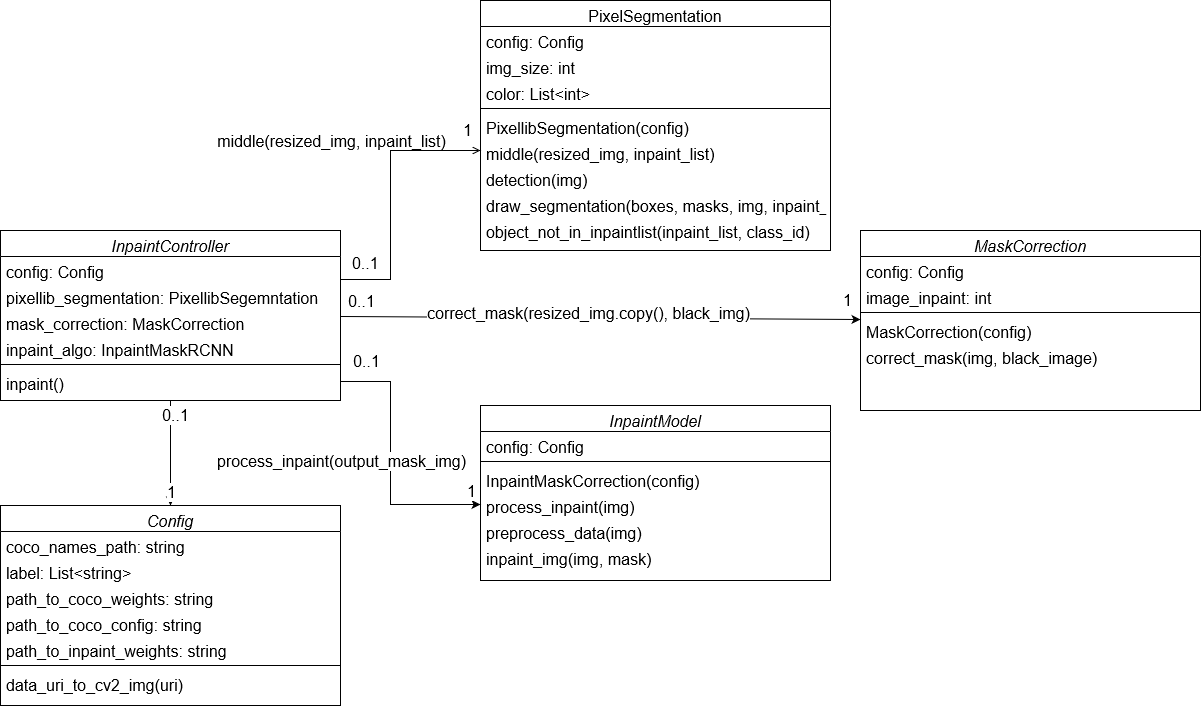

The diagram above was exported from draw.io. Its source (the exported page's mxGraphModel, read from the mxfile embedded in the PNG):
<mxGraphModel dx="2249" dy="1949" grid="1" gridSize="10" guides="1" tooltips="1" connect="1" arrows="1" fold="1" page="1" pageScale="1" pageWidth="827" pageHeight="1169" math="0" shadow="0">
  <root>
    <mxCell id="WIyWlLk6GJQsqaUBKTNV-0" />
    <mxCell id="WIyWlLk6GJQsqaUBKTNV-1" parent="WIyWlLk6GJQsqaUBKTNV-0" />
    <mxCell id="WJJ1jg101ODpLNlY3qlD-9" style="edgeStyle=orthogonalEdgeStyle;rounded=0;orthogonalLoop=1;jettySize=auto;html=1;exitX=0.5;exitY=1;exitDx=0;exitDy=0;entryX=0.5;entryY=0;entryDx=0;entryDy=0;fontSize=16;" parent="WIyWlLk6GJQsqaUBKTNV-1" source="zkfFHV4jXpPFQw0GAbJ--0" target="WJJ1jg101ODpLNlY3qlD-0" edge="1">
      <mxGeometry relative="1" as="geometry" />
    </mxCell>
    <mxCell id="WJJ1jg101ODpLNlY3qlD-10" value="0..1" style="edgeLabel;html=1;align=center;verticalAlign=middle;resizable=0;points=[];fontSize=16;" parent="WJJ1jg101ODpLNlY3qlD-9" vertex="1" connectable="0">
      <mxGeometry x="-0.7333" y="4" relative="1" as="geometry">
        <mxPoint as="offset" />
      </mxGeometry>
    </mxCell>
    <mxCell id="WJJ1jg101ODpLNlY3qlD-11" value="1" style="edgeLabel;html=1;align=center;verticalAlign=middle;resizable=0;points=[];fontSize=16;" parent="WJJ1jg101ODpLNlY3qlD-9" vertex="1" connectable="0">
      <mxGeometry x="0.7333" y="-1" relative="1" as="geometry">
        <mxPoint x="1" as="offset" />
      </mxGeometry>
    </mxCell>
    <mxCell id="zkfFHV4jXpPFQw0GAbJ--0" value="InpaintController" style="swimlane;fontStyle=2;align=center;verticalAlign=top;childLayout=stackLayout;horizontal=1;startSize=26;horizontalStack=0;resizeParent=1;resizeLast=0;collapsible=1;marginBottom=0;rounded=0;shadow=0;strokeWidth=1;fontSize=16;" parent="WIyWlLk6GJQsqaUBKTNV-1" vertex="1">
      <mxGeometry x="-20" y="110" width="340" height="170" as="geometry">
        <mxRectangle x="230" y="140" width="160" height="26" as="alternateBounds" />
      </mxGeometry>
    </mxCell>
    <mxCell id="gBL0n0PFfUWfjec8VvNy-0" value="config: Config" style="text;align=left;verticalAlign=top;spacingLeft=4;spacingRight=4;overflow=hidden;rotatable=0;points=[[0,0.5],[1,0.5]];portConstraint=eastwest;rounded=0;shadow=0;html=0;fontSize=16;" parent="zkfFHV4jXpPFQw0GAbJ--0" vertex="1">
      <mxGeometry y="26" width="340" height="26" as="geometry" />
    </mxCell>
    <mxCell id="zkfFHV4jXpPFQw0GAbJ--1" value="pixellib_segmentation: PixellibSegemntation" style="text;align=left;verticalAlign=top;spacingLeft=4;spacingRight=4;overflow=hidden;rotatable=0;points=[[0,0.5],[1,0.5]];portConstraint=eastwest;fontSize=16;" parent="zkfFHV4jXpPFQw0GAbJ--0" vertex="1">
      <mxGeometry y="52" width="340" height="26" as="geometry" />
    </mxCell>
    <mxCell id="zkfFHV4jXpPFQw0GAbJ--2" value="mask_correction: MaskCorrection" style="text;align=left;verticalAlign=top;spacingLeft=4;spacingRight=4;overflow=hidden;rotatable=0;points=[[0,0.5],[1,0.5]];portConstraint=eastwest;rounded=0;shadow=0;html=0;fontSize=16;" parent="zkfFHV4jXpPFQw0GAbJ--0" vertex="1">
      <mxGeometry y="78" width="340" height="26" as="geometry" />
    </mxCell>
    <mxCell id="zkfFHV4jXpPFQw0GAbJ--3" value="inpaint_algo: InpaintMaskRCNN" style="text;align=left;verticalAlign=top;spacingLeft=4;spacingRight=4;overflow=hidden;rotatable=0;points=[[0,0.5],[1,0.5]];portConstraint=eastwest;rounded=0;shadow=0;html=0;fontSize=16;" parent="zkfFHV4jXpPFQw0GAbJ--0" vertex="1">
      <mxGeometry y="104" width="340" height="26" as="geometry" />
    </mxCell>
    <mxCell id="zkfFHV4jXpPFQw0GAbJ--4" value="" style="line;html=1;strokeWidth=1;align=left;verticalAlign=middle;spacingTop=-1;spacingLeft=3;spacingRight=3;rotatable=0;labelPosition=right;points=[];portConstraint=eastwest;fontSize=16;" parent="zkfFHV4jXpPFQw0GAbJ--0" vertex="1">
      <mxGeometry y="130" width="340" height="8" as="geometry" />
    </mxCell>
    <mxCell id="zkfFHV4jXpPFQw0GAbJ--5" value="inpaint()" style="text;align=left;verticalAlign=top;spacingLeft=4;spacingRight=4;overflow=hidden;rotatable=0;points=[[0,0.5],[1,0.5]];portConstraint=eastwest;fontSize=16;" parent="zkfFHV4jXpPFQw0GAbJ--0" vertex="1">
      <mxGeometry y="138" width="340" height="26" as="geometry" />
    </mxCell>
    <mxCell id="zkfFHV4jXpPFQw0GAbJ--17" value="PixelSegmentation" style="swimlane;fontStyle=0;align=center;verticalAlign=top;childLayout=stackLayout;horizontal=1;startSize=26;horizontalStack=0;resizeParent=1;resizeLast=0;collapsible=1;marginBottom=0;rounded=0;shadow=0;strokeWidth=1;fontSize=16;" parent="WIyWlLk6GJQsqaUBKTNV-1" vertex="1">
      <mxGeometry x="460" y="-120" width="350" height="250" as="geometry">
        <mxRectangle x="550" y="140" width="160" height="26" as="alternateBounds" />
      </mxGeometry>
    </mxCell>
    <mxCell id="zkfFHV4jXpPFQw0GAbJ--20" value="config: Config" style="text;align=left;verticalAlign=top;spacingLeft=4;spacingRight=4;overflow=hidden;rotatable=0;points=[[0,0.5],[1,0.5]];portConstraint=eastwest;rounded=0;shadow=0;html=0;fontSize=16;" parent="zkfFHV4jXpPFQw0GAbJ--17" vertex="1">
      <mxGeometry y="26" width="350" height="26" as="geometry" />
    </mxCell>
    <mxCell id="zkfFHV4jXpPFQw0GAbJ--21" value="img_size: int" style="text;align=left;verticalAlign=top;spacingLeft=4;spacingRight=4;overflow=hidden;rotatable=0;points=[[0,0.5],[1,0.5]];portConstraint=eastwest;rounded=0;shadow=0;html=0;fontSize=16;" parent="zkfFHV4jXpPFQw0GAbJ--17" vertex="1">
      <mxGeometry y="52" width="350" height="26" as="geometry" />
    </mxCell>
    <mxCell id="zkfFHV4jXpPFQw0GAbJ--22" value="color: List&lt;int&gt;" style="text;align=left;verticalAlign=top;spacingLeft=4;spacingRight=4;overflow=hidden;rotatable=0;points=[[0,0.5],[1,0.5]];portConstraint=eastwest;rounded=0;shadow=0;html=0;fontSize=16;" parent="zkfFHV4jXpPFQw0GAbJ--17" vertex="1">
      <mxGeometry y="78" width="350" height="26" as="geometry" />
    </mxCell>
    <mxCell id="zkfFHV4jXpPFQw0GAbJ--23" value="" style="line;html=1;strokeWidth=1;align=left;verticalAlign=middle;spacingTop=-1;spacingLeft=3;spacingRight=3;rotatable=0;labelPosition=right;points=[];portConstraint=eastwest;fontSize=16;" parent="zkfFHV4jXpPFQw0GAbJ--17" vertex="1">
      <mxGeometry y="104" width="350" height="8" as="geometry" />
    </mxCell>
    <mxCell id="gBL0n0PFfUWfjec8VvNy-10" value="PixellibSegmentation(config)" style="text;align=left;verticalAlign=top;spacingLeft=4;spacingRight=4;overflow=hidden;rotatable=0;points=[[0,0.5],[1,0.5]];portConstraint=eastwest;fontSize=16;" parent="zkfFHV4jXpPFQw0GAbJ--17" vertex="1">
      <mxGeometry y="112" width="350" height="26" as="geometry" />
    </mxCell>
    <mxCell id="zkfFHV4jXpPFQw0GAbJ--24" value="middle(resized_img, inpaint_list)" style="text;align=left;verticalAlign=top;spacingLeft=4;spacingRight=4;overflow=hidden;rotatable=0;points=[[0,0.5],[1,0.5]];portConstraint=eastwest;fontSize=16;" parent="zkfFHV4jXpPFQw0GAbJ--17" vertex="1">
      <mxGeometry y="138" width="350" height="26" as="geometry" />
    </mxCell>
    <mxCell id="zkfFHV4jXpPFQw0GAbJ--25" value="detection(img)" style="text;align=left;verticalAlign=top;spacingLeft=4;spacingRight=4;overflow=hidden;rotatable=0;points=[[0,0.5],[1,0.5]];portConstraint=eastwest;fontSize=16;" parent="zkfFHV4jXpPFQw0GAbJ--17" vertex="1">
      <mxGeometry y="164" width="350" height="26" as="geometry" />
    </mxCell>
    <mxCell id="gBL0n0PFfUWfjec8VvNy-1" value="draw_segmentation(boxes, masks, img, inpaint_list)" style="text;align=left;verticalAlign=top;spacingLeft=4;spacingRight=4;overflow=hidden;rotatable=0;points=[[0,0.5],[1,0.5]];portConstraint=eastwest;fontSize=16;" parent="zkfFHV4jXpPFQw0GAbJ--17" vertex="1">
      <mxGeometry y="190" width="350" height="26" as="geometry" />
    </mxCell>
    <mxCell id="gBL0n0PFfUWfjec8VvNy-2" value="object_not_in_inpaintlist(inpaint_list, class_id)" style="text;align=left;verticalAlign=top;spacingLeft=4;spacingRight=4;overflow=hidden;rotatable=0;points=[[0,0.5],[1,0.5]];portConstraint=eastwest;fontSize=16;" parent="zkfFHV4jXpPFQw0GAbJ--17" vertex="1">
      <mxGeometry y="216" width="350" height="26" as="geometry" />
    </mxCell>
    <mxCell id="zkfFHV4jXpPFQw0GAbJ--26" value="" style="endArrow=open;shadow=0;strokeWidth=1;rounded=0;endFill=1;edgeStyle=orthogonalEdgeStyle;elbow=vertical;exitX=1;exitY=0.5;exitDx=0;exitDy=0;fontSize=16;" parent="WIyWlLk6GJQsqaUBKTNV-1" source="gBL0n0PFfUWfjec8VvNy-0" target="zkfFHV4jXpPFQw0GAbJ--17" edge="1">
      <mxGeometry x="0.5" y="41" relative="1" as="geometry">
        <mxPoint x="380" y="192" as="sourcePoint" />
        <mxPoint x="540" y="192" as="targetPoint" />
        <mxPoint x="-40" y="32" as="offset" />
        <Array as="points">
          <mxPoint x="370" y="159" />
          <mxPoint x="370" y="30" />
        </Array>
      </mxGeometry>
    </mxCell>
    <mxCell id="zkfFHV4jXpPFQw0GAbJ--27" value="0..1" style="resizable=0;align=left;verticalAlign=bottom;labelBackgroundColor=none;fontSize=16;" parent="zkfFHV4jXpPFQw0GAbJ--26" connectable="0" vertex="1">
      <mxGeometry x="-1" relative="1" as="geometry">
        <mxPoint x="10" y="4" as="offset" />
      </mxGeometry>
    </mxCell>
    <mxCell id="zkfFHV4jXpPFQw0GAbJ--28" value="1" style="resizable=0;align=right;verticalAlign=bottom;labelBackgroundColor=none;fontSize=16;" parent="zkfFHV4jXpPFQw0GAbJ--26" connectable="0" vertex="1">
      <mxGeometry x="1" relative="1" as="geometry">
        <mxPoint x="-7" y="-10" as="offset" />
      </mxGeometry>
    </mxCell>
    <mxCell id="zkfFHV4jXpPFQw0GAbJ--29" value="middle(resized_img, inpaint_list)" style="text;html=1;resizable=0;points=[];;align=center;verticalAlign=middle;labelBackgroundColor=none;rounded=0;shadow=0;strokeWidth=1;fontSize=16;" parent="zkfFHV4jXpPFQw0GAbJ--26" vertex="1" connectable="0">
      <mxGeometry x="0.5" y="49" relative="1" as="geometry">
        <mxPoint x="-80" y="39" as="offset" />
      </mxGeometry>
    </mxCell>
    <mxCell id="gBL0n0PFfUWfjec8VvNy-3" value="MaskCorrection" style="swimlane;fontStyle=2;align=center;verticalAlign=top;childLayout=stackLayout;horizontal=1;startSize=26;horizontalStack=0;resizeParent=1;resizeLast=0;collapsible=1;marginBottom=0;rounded=0;shadow=0;strokeWidth=1;fontSize=16;" parent="WIyWlLk6GJQsqaUBKTNV-1" vertex="1">
      <mxGeometry x="840" y="110" width="340" height="180" as="geometry">
        <mxRectangle x="230" y="140" width="160" height="26" as="alternateBounds" />
      </mxGeometry>
    </mxCell>
    <mxCell id="gBL0n0PFfUWfjec8VvNy-4" value="config: Config" style="text;align=left;verticalAlign=top;spacingLeft=4;spacingRight=4;overflow=hidden;rotatable=0;points=[[0,0.5],[1,0.5]];portConstraint=eastwest;rounded=0;shadow=0;html=0;fontSize=16;" parent="gBL0n0PFfUWfjec8VvNy-3" vertex="1">
      <mxGeometry y="26" width="340" height="26" as="geometry" />
    </mxCell>
    <mxCell id="gBL0n0PFfUWfjec8VvNy-7" value="image_inpaint: int" style="text;align=left;verticalAlign=top;spacingLeft=4;spacingRight=4;overflow=hidden;rotatable=0;points=[[0,0.5],[1,0.5]];portConstraint=eastwest;rounded=0;shadow=0;html=0;fontSize=16;" parent="gBL0n0PFfUWfjec8VvNy-3" vertex="1">
      <mxGeometry y="52" width="340" height="26" as="geometry" />
    </mxCell>
    <mxCell id="gBL0n0PFfUWfjec8VvNy-8" value="" style="line;html=1;strokeWidth=1;align=left;verticalAlign=middle;spacingTop=-1;spacingLeft=3;spacingRight=3;rotatable=0;labelPosition=right;points=[];portConstraint=eastwest;fontSize=16;" parent="gBL0n0PFfUWfjec8VvNy-3" vertex="1">
      <mxGeometry y="78" width="340" height="8" as="geometry" />
    </mxCell>
    <mxCell id="gBL0n0PFfUWfjec8VvNy-9" value="MaskCorrection(config)" style="text;align=left;verticalAlign=top;spacingLeft=4;spacingRight=4;overflow=hidden;rotatable=0;points=[[0,0.5],[1,0.5]];portConstraint=eastwest;fontSize=16;" parent="gBL0n0PFfUWfjec8VvNy-3" vertex="1">
      <mxGeometry y="86" width="340" height="26" as="geometry" />
    </mxCell>
    <mxCell id="gBL0n0PFfUWfjec8VvNy-11" value="correct_mask(img, black_image)" style="text;align=left;verticalAlign=top;spacingLeft=4;spacingRight=4;overflow=hidden;rotatable=0;points=[[0,0.5],[1,0.5]];portConstraint=eastwest;fontSize=16;" parent="gBL0n0PFfUWfjec8VvNy-3" vertex="1">
      <mxGeometry y="112" width="340" height="26" as="geometry" />
    </mxCell>
    <mxCell id="gBL0n0PFfUWfjec8VvNy-12" value="InpaintModel" style="swimlane;fontStyle=2;align=center;verticalAlign=top;childLayout=stackLayout;horizontal=1;startSize=26;horizontalStack=0;resizeParent=1;resizeLast=0;collapsible=1;marginBottom=0;rounded=0;shadow=0;strokeWidth=1;fontSize=16;" parent="WIyWlLk6GJQsqaUBKTNV-1" vertex="1">
      <mxGeometry x="460" y="285" width="350" height="175" as="geometry">
        <mxRectangle x="230" y="140" width="160" height="26" as="alternateBounds" />
      </mxGeometry>
    </mxCell>
    <mxCell id="gBL0n0PFfUWfjec8VvNy-13" value="config: Config" style="text;align=left;verticalAlign=top;spacingLeft=4;spacingRight=4;overflow=hidden;rotatable=0;points=[[0,0.5],[1,0.5]];portConstraint=eastwest;rounded=0;shadow=0;html=0;fontSize=16;" parent="gBL0n0PFfUWfjec8VvNy-12" vertex="1">
      <mxGeometry y="26" width="350" height="26" as="geometry" />
    </mxCell>
    <mxCell id="gBL0n0PFfUWfjec8VvNy-15" value="" style="line;html=1;strokeWidth=1;align=left;verticalAlign=middle;spacingTop=-1;spacingLeft=3;spacingRight=3;rotatable=0;labelPosition=right;points=[];portConstraint=eastwest;fontSize=16;" parent="gBL0n0PFfUWfjec8VvNy-12" vertex="1">
      <mxGeometry y="52" width="350" height="8" as="geometry" />
    </mxCell>
    <mxCell id="gBL0n0PFfUWfjec8VvNy-16" value="InpaintMaskCorrection(config)" style="text;align=left;verticalAlign=top;spacingLeft=4;spacingRight=4;overflow=hidden;rotatable=0;points=[[0,0.5],[1,0.5]];portConstraint=eastwest;fontSize=16;" parent="gBL0n0PFfUWfjec8VvNy-12" vertex="1">
      <mxGeometry y="60" width="350" height="26" as="geometry" />
    </mxCell>
    <mxCell id="gBL0n0PFfUWfjec8VvNy-17" value="process_inpaint(img)" style="text;align=left;verticalAlign=top;spacingLeft=4;spacingRight=4;overflow=hidden;rotatable=0;points=[[0,0.5],[1,0.5]];portConstraint=eastwest;fontSize=16;" parent="gBL0n0PFfUWfjec8VvNy-12" vertex="1">
      <mxGeometry y="86" width="350" height="26" as="geometry" />
    </mxCell>
    <mxCell id="gBL0n0PFfUWfjec8VvNy-24" value="preprocess_data(img)" style="text;align=left;verticalAlign=top;spacingLeft=4;spacingRight=4;overflow=hidden;rotatable=0;points=[[0,0.5],[1,0.5]];portConstraint=eastwest;fontSize=16;" parent="gBL0n0PFfUWfjec8VvNy-12" vertex="1">
      <mxGeometry y="112" width="350" height="26" as="geometry" />
    </mxCell>
    <mxCell id="gBL0n0PFfUWfjec8VvNy-25" value="inpaint_img(img, mask)" style="text;align=left;verticalAlign=top;spacingLeft=4;spacingRight=4;overflow=hidden;rotatable=0;points=[[0,0.5],[1,0.5]];portConstraint=eastwest;fontSize=16;" parent="gBL0n0PFfUWfjec8VvNy-12" vertex="1">
      <mxGeometry y="138" width="350" height="26" as="geometry" />
    </mxCell>
    <mxCell id="gBL0n0PFfUWfjec8VvNy-29" style="edgeStyle=none;rounded=0;orthogonalLoop=1;jettySize=auto;html=1;fontSize=16;" parent="WIyWlLk6GJQsqaUBKTNV-1" source="zkfFHV4jXpPFQw0GAbJ--0" target="gBL0n0PFfUWfjec8VvNy-3" edge="1">
      <mxGeometry relative="1" as="geometry">
        <mxPoint x="270" y="205" as="sourcePoint" />
      </mxGeometry>
    </mxCell>
    <mxCell id="gBL0n0PFfUWfjec8VvNy-35" value="correct_mask(resized_img.copy(), black_img)" style="edgeLabel;html=1;align=center;verticalAlign=middle;resizable=0;points=[];fontSize=16;" parent="gBL0n0PFfUWfjec8VvNy-29" vertex="1" connectable="0">
      <mxGeometry x="-0.0453" y="-3" relative="1" as="geometry">
        <mxPoint y="-8" as="offset" />
      </mxGeometry>
    </mxCell>
    <mxCell id="gBL0n0PFfUWfjec8VvNy-36" value="1" style="edgeLabel;html=1;align=center;verticalAlign=middle;resizable=0;points=[];fontSize=16;" parent="gBL0n0PFfUWfjec8VvNy-29" vertex="1" connectable="0">
      <mxGeometry x="0.9358" y="1" relative="1" as="geometry">
        <mxPoint x="4" y="-18" as="offset" />
      </mxGeometry>
    </mxCell>
    <mxCell id="gBL0n0PFfUWfjec8VvNy-37" value="0..1" style="edgeLabel;html=1;align=center;verticalAlign=middle;resizable=0;points=[];fontSize=16;" parent="gBL0n0PFfUWfjec8VvNy-29" vertex="1" connectable="0">
      <mxGeometry x="-0.9358" y="-2" relative="1" as="geometry">
        <mxPoint x="4" y="-18" as="offset" />
      </mxGeometry>
    </mxCell>
    <mxCell id="gBL0n0PFfUWfjec8VvNy-30" style="edgeStyle=orthogonalEdgeStyle;rounded=0;orthogonalLoop=1;jettySize=auto;html=1;exitX=1;exitY=0.5;exitDx=0;exitDy=0;entryX=0;entryY=0.5;entryDx=0;entryDy=0;fontSize=16;" parent="WIyWlLk6GJQsqaUBKTNV-1" source="zkfFHV4jXpPFQw0GAbJ--5" target="gBL0n0PFfUWfjec8VvNy-17" edge="1">
      <mxGeometry relative="1" as="geometry">
        <Array as="points">
          <mxPoint x="370" y="261" />
          <mxPoint x="370" y="384" />
        </Array>
      </mxGeometry>
    </mxCell>
    <mxCell id="gBL0n0PFfUWfjec8VvNy-32" value="process_inpaint(output_mask_img)" style="edgeLabel;html=1;align=center;verticalAlign=middle;resizable=0;points=[];fontSize=16;" parent="gBL0n0PFfUWfjec8VvNy-30" vertex="1" connectable="0">
      <mxGeometry x="-0.3173" relative="1" as="geometry">
        <mxPoint x="-50" y="39" as="offset" />
      </mxGeometry>
    </mxCell>
    <mxCell id="gBL0n0PFfUWfjec8VvNy-33" value="0..1" style="edgeLabel;html=1;align=center;verticalAlign=middle;resizable=0;points=[];fontSize=16;" parent="gBL0n0PFfUWfjec8VvNy-30" vertex="1" connectable="0">
      <mxGeometry x="-0.8554" y="3" relative="1" as="geometry">
        <mxPoint x="6" y="-18" as="offset" />
      </mxGeometry>
    </mxCell>
    <mxCell id="gBL0n0PFfUWfjec8VvNy-34" value="1" style="edgeLabel;html=1;align=center;verticalAlign=middle;resizable=0;points=[];fontSize=16;" parent="gBL0n0PFfUWfjec8VvNy-30" vertex="1" connectable="0">
      <mxGeometry x="0.8795" y="-1" relative="1" as="geometry">
        <mxPoint x="6" y="-15" as="offset" />
      </mxGeometry>
    </mxCell>
    <mxCell id="WJJ1jg101ODpLNlY3qlD-0" value="Config" style="swimlane;fontStyle=2;align=center;verticalAlign=top;childLayout=stackLayout;horizontal=1;startSize=26;horizontalStack=0;resizeParent=1;resizeLast=0;collapsible=1;marginBottom=0;rounded=0;shadow=0;strokeWidth=1;fontSize=16;" parent="WIyWlLk6GJQsqaUBKTNV-1" vertex="1">
      <mxGeometry x="-20" y="385" width="340" height="200" as="geometry">
        <mxRectangle x="230" y="140" width="160" height="26" as="alternateBounds" />
      </mxGeometry>
    </mxCell>
    <mxCell id="WJJ1jg101ODpLNlY3qlD-1" value="coco_names_path: string    " style="text;align=left;verticalAlign=top;spacingLeft=4;spacingRight=4;overflow=hidden;rotatable=0;points=[[0,0.5],[1,0.5]];portConstraint=eastwest;rounded=0;shadow=0;html=0;fontSize=16;" parent="WJJ1jg101ODpLNlY3qlD-0" vertex="1">
      <mxGeometry y="26" width="340" height="26" as="geometry" />
    </mxCell>
    <mxCell id="WJJ1jg101ODpLNlY3qlD-2" value="label: List&lt;string&gt;" style="text;align=left;verticalAlign=top;spacingLeft=4;spacingRight=4;overflow=hidden;rotatable=0;points=[[0,0.5],[1,0.5]];portConstraint=eastwest;fontSize=16;" parent="WJJ1jg101ODpLNlY3qlD-0" vertex="1">
      <mxGeometry y="52" width="340" height="26" as="geometry" />
    </mxCell>
    <mxCell id="WJJ1jg101ODpLNlY3qlD-3" value="path_to_coco_weights: string" style="text;align=left;verticalAlign=top;spacingLeft=4;spacingRight=4;overflow=hidden;rotatable=0;points=[[0,0.5],[1,0.5]];portConstraint=eastwest;rounded=0;shadow=0;html=0;fontSize=16;" parent="WJJ1jg101ODpLNlY3qlD-0" vertex="1">
      <mxGeometry y="78" width="340" height="26" as="geometry" />
    </mxCell>
    <mxCell id="WJJ1jg101ODpLNlY3qlD-8" value="path_to_coco_config: string" style="text;align=left;verticalAlign=top;spacingLeft=4;spacingRight=4;overflow=hidden;rotatable=0;points=[[0,0.5],[1,0.5]];portConstraint=eastwest;rounded=0;shadow=0;html=0;fontSize=16;" parent="WJJ1jg101ODpLNlY3qlD-0" vertex="1">
      <mxGeometry y="104" width="340" height="26" as="geometry" />
    </mxCell>
    <mxCell id="WJJ1jg101ODpLNlY3qlD-7" value="path_to_inpaint_weights: string" style="text;align=left;verticalAlign=top;spacingLeft=4;spacingRight=4;overflow=hidden;rotatable=0;points=[[0,0.5],[1,0.5]];portConstraint=eastwest;rounded=0;shadow=0;html=0;fontSize=16;" parent="WJJ1jg101ODpLNlY3qlD-0" vertex="1">
      <mxGeometry y="130" width="340" height="26" as="geometry" />
    </mxCell>
    <mxCell id="WJJ1jg101ODpLNlY3qlD-5" value="" style="line;html=1;strokeWidth=1;align=left;verticalAlign=middle;spacingTop=-1;spacingLeft=3;spacingRight=3;rotatable=0;labelPosition=right;points=[];portConstraint=eastwest;fontSize=16;" parent="WJJ1jg101ODpLNlY3qlD-0" vertex="1">
      <mxGeometry y="156" width="340" height="8" as="geometry" />
    </mxCell>
    <mxCell id="WJJ1jg101ODpLNlY3qlD-6" value="data_uri_to_cv2_img(uri)" style="text;align=left;verticalAlign=top;spacingLeft=4;spacingRight=4;overflow=hidden;rotatable=0;points=[[0,0.5],[1,0.5]];portConstraint=eastwest;fontSize=16;" parent="WJJ1jg101ODpLNlY3qlD-0" vertex="1">
      <mxGeometry y="164" width="340" height="26" as="geometry" />
    </mxCell>
  </root>
</mxGraphModel>